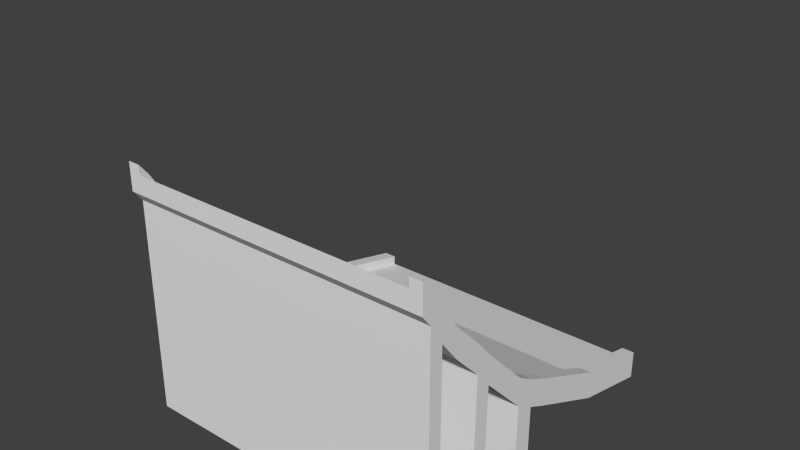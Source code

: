 # Source: jumper.blend  (saved by Blender 2.72.0; exported with 4.5.12 LTS)
import bpy
from mathutils import Matrix  # noqa: F401  (used for matrix-valued properties, if any)

bpy.ops.wm.read_factory_settings(use_empty=True)
scene = bpy.context.scene
scene.name = 'Scene'

# ---- collections
col_collection_1 = bpy.data.collections.new('Collection 1'); scene.collection.children.link(col_collection_1)

# ---- materials (node trees are filled in below, after node groups)
mat_wajah_atas = bpy.data.materials.new('wajah atas')
mat_wajah_atas.alpha_threshold = 0.0
mat_wajah_atas.use_transparent_shadow = False
mat_wajah_atas.roughness = 0.5
mat_tepi = bpy.data.materials.new('tepi')
mat_tepi.alpha_threshold = 0.0
mat_tepi.use_transparent_shadow = False
mat_tepi.roughness = 0.5
mat_wajah_bawah = bpy.data.materials.new('wajah bawah')
mat_wajah_bawah.alpha_threshold = 0.0
mat_wajah_bawah.use_transparent_shadow = False
mat_wajah_bawah.roughness = 0.5

# ---- material node trees

# ---- world
world_world = bpy.data.worlds.new('World'); scene.world = world_world
world_world.color = (0.05088, 0.05088, 0.05088)
world_world.use_sun_shadow = False
world_world.sun_shadow_jitter_overblur = 0.0
world_world.cycles.sampling_method = 'MANUAL'
world_world.cycles.sample_map_resolution = 256

# ---- meshes
me_cube = bpy.data.meshes.new('Cube')
me_cube.from_pydata([], [], [])
me_cube.use_remesh_preserve_volume = False
me_cube.use_remesh_preserve_attributes = False
me_cube.use_mirror_vertex_groups = False
me_cube.update()
me_cube_001 = bpy.data.meshes.new('Cube.001')
me_cube_001.from_pydata([(-5.614, -3.441, 7.925), (-5.614, -3.441, 8.59), (-5.614, 8.299, -0.1056), (-5.614, 8.299, 0.5603), (5.614, -3.441, 7.925), (5.614, -3.441, 8.59), (5.614, 8.299, -0.1056), (5.614, 8.299, 0.5603), (-5.614, 2.456, 1.949), (-5.614, 2.456, 2.615), (5.614, 2.456, 1.949), (5.614, 2.456, 2.615), (-5.614, -0.4649, 4.304), (5.614, -0.4649, 4.97), (-5.614, -0.4649, 4.97), (5.614, -0.4649, 4.304), (-5.614, -1.98, 5.931), (5.614, -1.98, 6.597), (-5.614, -1.98, 6.597), (5.614, -1.98, 5.931), (-5.614, 5.378, 1.28), (5.614, 5.378, 0.6144), (-5.614, 5.378, 0.6144), (5.614, 5.378, 1.28), (-5.614, -2.626, 6.74), (-5.614, -3.113, 7.514), (5.614, -2.626, 7.406), (5.614, -3.113, 8.18), (-5.614, -3.113, 8.18), (-5.614, -2.626, 7.406), (5.614, -3.113, 7.514), (5.614, -2.626, 6.74), (-5.614, -2.626, 6.74), (-5.614, -3.113, 7.514), (5.614, -3.113, 7.514), (5.614, -2.626, 6.74), (-5.614, -2.626, -0.8077), (-5.614, -3.113, -0.1976), (5.614, -3.113, -0.1976), (5.614, -2.626, -0.8077), (-5.614, -1.008, 5.596), (5.614, -1.008, 4.93), (-5.614, -1.008, 4.93), (5.614, -1.008, 5.596), (5.614, -1.084, -0.1864), (5.614, -0.5407, -0.8124), (-5.614, -0.5407, -0.8124), (-5.614, -1.084, -0.1864), (-5.614, 1.137, 3.337), (-5.614, 1.811, 2.934), (5.614, 1.137, 2.671), (5.614, 1.811, 2.268), (-5.614, 1.811, 2.268), (-5.614, 1.137, 2.671), (5.614, 1.811, 2.934), (5.614, 1.137, 3.337), (5.614, 1.137, -0.282), (5.614, 1.811, -0.7606), (-5.614, 1.811, -0.7606), (-5.614, 1.137, -0.282), (5.174, 8.299, -0.1056), (-5.174, 8.299, -0.1056), (-5.174, 8.299, 0.5603), (5.174, 8.299, 0.5603), (-5.174, -3.441, 7.925), (5.174, -3.441, 7.925), (5.174, -3.441, 8.59), (-5.174, -3.441, 8.59), (-5.174, 2.456, 2.615), (5.174, 2.456, 2.615), (5.174, 2.456, 1.949), (-5.174, 2.456, 1.949), (-5.174, -0.4649, 4.97), (5.174, -0.4649, 4.97), (5.174, -0.4649, 4.304), (-5.174, -0.4649, 4.304), (-5.174, -1.98, 6.597), (5.174, -1.98, 6.597), (5.174, -1.98, 5.931), (-5.174, -1.98, 5.931), (5.174, 5.378, 0.6144), (-5.174, 5.378, 0.6144), (-5.174, 5.378, 1.28), (5.174, 5.378, 1.28), (-5.174, -2.626, 7.406), (5.174, -2.626, 7.406), (-5.174, -3.113, 8.18), (5.174, -3.113, 8.18), (5.174, -2.626, 6.74), (-5.174, -2.626, 6.74), (5.174, -3.113, 7.514), (-5.174, -3.113, 7.514), (5.174, -2.626, 6.74), (-5.174, -2.626, 6.74), (5.174, -3.113, 7.514), (-5.174, -3.113, 7.514), (5.174, -2.626, -0.8077), (-5.174, -2.626, -0.8077), (5.174, -3.113, -0.1976), (-5.174, -3.113, -0.1976), (5.174, -1.008, 4.93), (-5.174, -1.008, 4.93), (-5.174, -1.008, 5.596), (5.174, -1.008, 5.596), (5.174, -0.5407, -0.8124), (-5.174, -0.5407, -0.8124), (5.174, -1.084, -0.1864), (-5.174, -1.084, -0.1864), (5.174, 1.811, 2.268), (-5.174, 1.811, 2.268), (5.174, 1.137, 2.671), (-5.174, 1.137, 2.671), (-5.174, 1.811, 2.934), (5.174, 1.811, 2.934), (-5.174, 1.137, 3.337), (5.174, 1.137, 3.337), (5.174, 1.811, -0.7606), (-5.174, 1.811, -0.7606), (5.174, 1.137, -0.282), (-5.174, 1.137, -0.282), (-5.614, 5.378, 1.621), (-5.614, 8.299, 0.9014), (5.174, 8.299, 0.9014), (5.614, 8.299, 0.9014), (5.614, -3.113, 8.521), (5.614, -3.441, 8.932), (-5.174, -3.441, 8.932), (-5.614, -3.441, 8.932), (-5.614, 1.811, 3.275), (-5.614, 2.456, 2.956), (5.614, 5.378, 1.621), (5.614, 2.456, 2.956), (5.174, 2.456, 2.956), (5.614, 1.137, 3.678), (5.614, -0.4649, 5.311), (-5.614, -1.008, 5.937), (-5.614, -0.4649, 5.311), (5.174, -0.4649, 5.311), (5.614, -1.008, 5.937), (5.614, -1.98, 6.938), (-5.614, -2.626, 7.747), (-5.614, -1.98, 6.938), (5.174, -1.98, 6.938), (5.174, 5.378, 1.621), (5.614, -2.626, 7.747), (-5.614, -3.113, 8.521), (5.174, -2.626, 7.747), (5.174, -3.113, 8.521), (5.174, -1.008, 5.937), (-5.614, 1.137, 3.678), (5.614, 1.811, 3.275), (5.174, 1.811, 3.275), (5.174, 1.137, 3.678), (-5.174, 8.299, 0.9014), (5.174, -3.441, 8.932), (-5.174, 2.456, 2.956), (-5.174, -0.4649, 5.311), (-5.174, -1.98, 6.938), (-5.174, 5.378, 1.621), (-5.174, -2.626, 7.747), (-5.174, -3.113, 8.521), (-5.174, -1.008, 5.937), (-5.174, 1.811, 3.275), (-5.174, 1.137, 3.678)], [], [(22, 20, 3, 2), (60, 63, 7, 6), (30, 27, 5, 4), (64, 67, 1, 0), (90, 30, 4, 65), (40, 18, 141, 135), (77, 85, 146, 142), (80, 21, 10, 70), (21, 23, 11, 10), (52, 49, 9, 8), (42, 40, 14, 12), (29, 28, 145, 140), (110, 50, 15, 74), (50, 55, 13, 15), (24, 29, 18, 16), (112, 68, 155, 162), (100, 41, 19, 78), (41, 43, 17, 19), (6, 7, 23, 21), (60, 6, 21, 80), (14, 40, 135, 136), (8, 9, 20, 22), (0, 1, 28, 25), (25, 28, 29, 24), (72, 114, 163, 156), (5, 27, 124, 125), (78, 19, 31, 88), (91, 25, 33, 95), (19, 17, 26, 31), (31, 26, 27, 30), (92, 35, 39, 96), (31, 30, 34, 35), (25, 24, 32, 33), (88, 31, 35, 92), (96, 39, 38, 98), (33, 32, 36, 37), (95, 33, 37, 99), (35, 34, 38, 39), (15, 13, 43, 41), (74, 15, 45, 104), (86, 84, 159, 160), (16, 18, 40, 42), (104, 45, 44, 106), (101, 42, 47, 107), (15, 41, 44, 45), (42, 12, 46, 47), (10, 11, 54, 51), (51, 54, 55, 50), (70, 10, 51, 108), (108, 51, 57, 116), (28, 1, 127, 145), (69, 113, 151, 132), (12, 14, 48, 53), (53, 48, 49, 52), (116, 57, 56, 118), (111, 53, 59, 119), (53, 52, 58, 59), (51, 50, 56, 57), (50, 110, 118, 56), (110, 111, 119, 118), (58, 117, 119, 59), (117, 116, 118, 119), (13, 55, 133, 134), (113, 112, 114, 115), (115, 73, 137, 152), (69, 68, 112, 113), (52, 109, 117, 58), (109, 108, 116, 117), (8, 71, 109, 52), (71, 70, 108, 109), (41, 100, 106, 44), (100, 101, 107, 106), (46, 105, 107, 47), (105, 104, 106, 107), (85, 87, 147, 146), (73, 72, 102, 103), (12, 75, 105, 46), (75, 74, 104, 105), (34, 94, 98, 38), (94, 95, 99, 98), (36, 97, 99, 37), (97, 96, 98, 99), (24, 89, 93, 32), (89, 88, 92, 93), (32, 93, 97, 36), (93, 92, 96, 97), (30, 90, 94, 34), (90, 91, 95, 94), (16, 79, 89, 24), (79, 78, 88, 89), (27, 26, 144, 124), (85, 84, 86, 87), (114, 112, 162, 163), (77, 76, 84, 85), (26, 17, 139, 144), (63, 62, 82, 83), (2, 61, 81, 22), (61, 60, 80, 81), (42, 101, 79, 16), (101, 100, 78, 79), (113, 115, 152, 151), (103, 102, 76, 77), (53, 111, 75, 12), (111, 110, 74, 75), (102, 72, 156, 161), (115, 114, 72, 73), (22, 81, 71, 8), (81, 80, 70, 71), (55, 54, 150, 133), (83, 82, 68, 69), (7, 63, 122, 123), (87, 86, 67, 66), (25, 91, 64, 0), (91, 90, 65, 64), (4, 5, 66, 65), (65, 66, 67, 64), (2, 3, 62, 61), (61, 62, 63, 60), (160, 145, 127, 126), (158, 120, 129, 155), (163, 149, 136, 156), (161, 135, 141, 157), (153, 121, 120, 158), (157, 141, 140, 159), (159, 140, 145, 160), (156, 136, 135, 161), (155, 129, 128, 162), (162, 128, 149, 163), (150, 151, 152, 133), (131, 132, 151, 150), (134, 137, 148, 138), (144, 146, 147, 124), (139, 142, 146, 144), (123, 122, 143, 130), (138, 148, 142, 139), (133, 152, 137, 134), (130, 143, 132, 131), (124, 147, 154, 125), (20, 9, 129, 120), (84, 76, 157, 159), (62, 3, 121, 153), (63, 83, 143, 122), (1, 67, 126, 127), (83, 69, 132, 143), (48, 14, 136, 149), (82, 62, 153, 158), (43, 13, 134, 138), (23, 7, 123, 130), (68, 82, 158, 155), (49, 48, 149, 128), (9, 49, 128, 129), (87, 66, 154, 147), (67, 86, 160, 126), (66, 5, 125, 154), (11, 23, 130, 131), (3, 20, 120, 121), (17, 43, 138, 139), (18, 29, 140, 141), (103, 77, 142, 148), (54, 11, 131, 150), (73, 103, 148, 137), (76, 102, 161, 157)])
me_cube_001.polygons.foreach_set('material_index', [1, 1, 1, 1, 1, 1, 1, 1, 1, 1, 1, 1, 1, 1, 1, 0, 1, 1, 1, 1, 1, 1, 1, 1, 0, 1, 1, 1, 1, 1, 1, 1, 0, 0, 1, 1, 1, 1, 1, 1, 0, 1, 1, 1, 1, 1, 1, 1, 1, 1, 1, 1, 1, 1, 1, 1, 1, 1, 1, 2, 1, 2, 1, 0, 1, 0, 1, 2, 1, 2, 1, 2, 1, 2, 1, 0, 1, 2, 1, 0, 1, 2, 0, 0, 1, 2, 1, 0, 1, 2, 1, 0, 0, 0, 1, 0, 1, 2, 1, 2, 1, 0, 1, 2, 0, 0, 1, 2, 1, 0, 1, 0, 1, 0, 1, 0, 1, 0, 1, 1, 1, 1, 1, 1, 1, 1, 1, 1, 1, 1, 1, 1, 1, 1, 1, 1, 1, 1, 1, 0, 1, 1, 1, 1, 1, 0, 1, 1, 0, 1, 1, 1, 0, 1, 1, 1, 1, 1, 1, 1, 1, 0])
_uv = me_cube_001.uv_layers.new(name='UVMap')
_uv.uv.foreach_set('vector', [0.2762, 0.04361, 0.2675, 0.03094, 0.3325, 0.006616, 0.3411, 0.01929, 0.3431, 0.3192, 0.3431, 0.3038, 0.3533, 0.3038, 0.3533, 0.3192, 0.02481, 0.273, 0.01614, 0.2857, 0.004565, 0.2892, 0.01323, 0.2765, 0.3515, 0.2725, 0.3515, 0.2878, 0.3414, 0.2878, 0.3414, 0.2725, 0.3535, 0.6658, 0.3637, 0.6658, 0.3637, 0.6779, 0.3535, 0.6779, 0.08983, 0.03194, 0.05831, 0.02554, 0.05387, 0.01905, 0.08539, 0.02545, 0.05831, 0.3214, 0.03548, 0.3144, 0.03104, 0.3079, 0.05387, 0.3149, 0.3431, 0.3885, 0.3533, 0.3885, 0.3533, 0.4626, 0.3431, 0.4626, 0.2762, 0.2522, 0.2675, 0.2649, 0.1945, 0.2523, 0.2032, 0.2396, 0.1868, 0.05856, 0.1781, 0.04589, 0.1945, 0.04356, 0.2032, 0.05623, 0.0985, 0.04461, 0.08983, 0.03194, 0.1083, 0.03678, 0.117, 0.04945, 0.03548, 0.01855, 0.01614, 0.01016, 0.0117, 0.003673, 0.03104, 0.01206, 0.3431, 0.6361, 0.3533, 0.6361, 0.3533, 0.6888, 0.3431, 0.6888, 0.1687, 0.2361, 0.16, 0.2488, 0.1083, 0.259, 0.117, 0.2464, 0.04414, 0.03122, 0.03548, 0.01855, 0.05831, 0.02554, 0.06697, 0.03821, 0.5491, 0.3762, 0.8021, 0.3762, 0.8021, 0.6292, 0.5491, 0.6292, 0.3431, 0.9438, 0.3533, 0.9438, 0.3533, 0.976, 0.3431, 0.976, 0.0985, 0.2512, 0.08983, 0.2639, 0.05831, 0.2703, 0.06697, 0.2576, 0.3411, 0.2765, 0.3325, 0.2892, 0.2675, 0.2649, 0.2762, 0.2522, 0.3431, 0.3192, 0.3533, 0.3192, 0.3533, 0.3885, 0.3431, 0.3885, 0.1083, 0.03678, 0.08983, 0.03194, 0.08539, 0.02545, 0.1039, 0.03029, 0.2032, 0.05623, 0.1945, 0.04356, 0.2675, 0.03094, 0.2762, 0.04361, 0.01323, 0.01929, 0.004565, 0.006616, 0.01614, 0.01016, 0.02481, 0.02283, 0.02481, 0.02283, 0.01614, 0.01016, 0.03548, 0.01855, 0.04414, 0.03122, 0.6405, -0.002678, 0.891, -0.002678, 0.891, 0.9973, 0.6405, 0.9973, 0.004565, 0.2892, 0.01614, 0.2857, 0.0117, 0.2921, 0.0001266, 0.2957, 0.3431, 0.976, 0.3533, 0.976, 0.3533, 0.9999, 0.3431, 0.9999, 0.3515, 0.2604, 0.3414, 0.2604, 0.3414, 0.2602, 0.3515, 0.2602, 0.06697, 0.2576, 0.05831, 0.2703, 0.03548, 0.2773, 0.04414, 0.2646, 0.04414, 0.2646, 0.03548, 0.2773, 0.01614, 0.2857, 0.02481, 0.273, 0.3535, 0.2959, 0.3637, 0.2959, 0.3637, 0.4699, 0.3535, 0.4699, 0.419, 0.259, 0.4057, 0.2858, 0.4052, 0.2855, 0.4185, 0.2587, 0.0, 0.0, 1.0, 0.0, 1.0, 1.0, 0.0, 1.0, 0.0, 0.0, 1.0, 0.0, 1.0, 1.0, 0.0, 1.0, 0.3535, 0.4699, 0.3637, 0.4699, 0.3637, 0.4879, 0.3535, 0.4879, 0.3745, 0.2563, 0.3632, 0.2385, 0.3632, 0.06452, 0.3745, 0.07858, 0.3515, 0.2602, 0.3414, 0.2602, 0.3414, 0.0825, 0.3515, 0.0825, 0.363, 0.2385, 0.3518, 0.2563, 0.3518, 0.07858, 0.363, 0.06452, 0.117, 0.2464, 0.1083, 0.259, 0.08983, 0.2639, 0.0985, 0.2512, 0.3431, 0.6888, 0.3533, 0.6888, 0.3533, 0.8068, 0.3431, 0.8068, 0.6405, -0.002678, 0.891, -0.002678, 0.891, 0.9973, 0.6405, 0.9973, 0.06697, 0.03821, 0.05831, 0.02554, 0.08983, 0.03194, 0.0985, 0.04461, 0.3431, 0.8068, 0.3533, 0.8068, 0.3533, 0.8259, 0.3431, 0.8259, 0.3429, 0.9438, 0.3327, 0.9438, 0.3327, 0.8259, 0.3429, 0.8259, 0.117, 0.2464, 0.0985, 0.2512, 0.1636, 0.1529, 0.1821, 0.148, 0.0985, 0.04461, 0.117, 0.04945, 0.1821, 0.1478, 0.1636, 0.1429, 0.2032, 0.2396, 0.1945, 0.2523, 0.1781, 0.2499, 0.1868, 0.2373, 0.1868, 0.2373, 0.1781, 0.2499, 0.16, 0.2488, 0.1687, 0.2361, 0.3431, 0.4626, 0.3533, 0.4626, 0.3533, 0.4791, 0.3431, 0.4791, 0.3431, 0.4791, 0.3533, 0.4791, 0.3533, 0.549, 0.3431, 0.549, 0.01614, 0.01016, 0.004565, 0.006616, 0.0001266, 0.0001266, 0.0117, 0.003673, 0.1945, 0.3394, 0.1781, 0.3417, 0.1737, 0.3352, 0.1901, 0.3329, 0.117, 0.04945, 0.1083, 0.03678, 0.16, 0.047, 0.1687, 0.05968, 0.1687, 0.05968, 0.16, 0.047, 0.1781, 0.04589, 0.1868, 0.05856, 0.3431, 0.549, 0.3533, 0.549, 0.3533, 0.568, 0.3431, 0.568, 0.3429, 0.6361, 0.3327, 0.6361, 0.3327, 0.568, 0.3429, 0.568, 0.1687, 0.05968, 0.1868, 0.05856, 0.2262, 0.1162, 0.2071, 0.1159, 0.1868, 0.2373, 0.1687, 0.2361, 0.2071, 0.18, 0.2262, 0.1796, 0.3533, 0.6361, 0.3431, 0.6361, 0.3431, 0.568, 0.3533, 0.568, 0.5344, 0.3505, 0.5344, 9.079e-05, 0.6344, 9.075e-05, 0.6344, 0.3505, 0.3327, 0.549, 0.3429, 0.549, 0.3429, 0.568, 0.3327, 0.568, 0.6624, 9.075e-05, 0.6624, 0.3505, 0.6344, 0.3505, 0.6344, 9.075e-05, 0.1083, 0.259, 0.16, 0.2488, 0.1556, 0.2553, 0.1039, 0.2655, 0.0001085, 0.3675, 0.4999, 0.3675, 0.4999, 0.4054, 0.0001085, 0.4054, 0.16, 0.3428, 0.1083, 0.3326, 0.1039, 0.3261, 0.1556, 0.3363, 0.0001086, 0.3327, 0.4999, 0.3327, 0.4999, 0.3675, 0.0001085, 0.3675, 0.3327, 0.4791, 0.3429, 0.4791, 0.3429, 0.549, 0.3327, 0.549, 0.7649, 9.067e-05, 0.7649, 0.3505, 0.6624, 0.3505, 0.6624, 9.075e-05, 0.3327, 0.4626, 0.3429, 0.4626, 0.3429, 0.4791, 0.3327, 0.4791, 0.7893, 9.066e-05, 0.7893, 0.3505, 0.7649, 0.3505, 0.7649, 9.067e-05, 0.3533, 0.9438, 0.3431, 0.9438, 0.3431, 0.8259, 0.3533, 0.8259, 0.08241, 0.3505, 0.08241, 9.071e-05, 0.2557, 9.083e-05, 0.2557, 0.3505, 0.3327, 0.8068, 0.3429, 0.8068, 0.3429, 0.8259, 0.3327, 0.8259, 0.2837, 9.083e-05, 0.2837, 0.3505, 0.2557, 0.3505, 0.2557, 9.083e-05, 0.03548, 0.3144, 0.01614, 0.306, 0.0117, 0.2995, 0.03104, 0.3079, 0.0001085, 0.5159, 0.4999, 0.5159, 0.4999, 0.5559, 0.0001085, 0.5559, 0.3327, 0.6888, 0.3429, 0.6888, 0.3429, 0.8068, 0.3327, 0.8068, 0.457, 9.08e-05, 0.457, 0.3505, 0.2837, 0.3505, 0.2837, 9.083e-05, 0.3637, 0.6656, 0.3535, 0.6656, 0.3535, 0.4879, 0.3637, 0.4879, 0.9999, 0.4103, 0.5001, 0.4103, 0.5001, 0.03781, 0.9999, 0.03781, 0.3414, 0.06452, 0.3515, 0.06452, 0.3515, 0.0825, 0.3414, 0.0825, 9.068e-05, 0.6062, 0.3505, 0.6062, 0.3505, 0.6326, 9.068e-05, 0.6326, 0.0, 0.0, 1.0, 0.0, 1.0, 1.0, 0.0, 1.0, 0.0, 0.0, 1.0, 0.0, 1.0, 1.0, 0.0, 1.0, 0.4938, 0.6877, 0.4724, 0.6868, 0.4864, 0.4414, 0.4967, 0.469, 9.062e-05, 0.3506, 0.3505, 0.3506, 0.3505, 0.6062, 9.068e-05, 0.6062, 0.3637, 0.6658, 0.3535, 0.6658, 0.3535, 0.6656, 0.3637, 0.6656, 0.0, 0.0, 1.0, 0.0, 1.0, 1.0, 0.0, 1.0, 0.3327, 0.976, 0.3429, 0.976, 0.3429, 0.9999, 0.3327, 0.9999, 0.03516, 9.064e-05, 0.03516, 0.3505, 9.062e-05, 0.3505, 9.104e-05, 9.062e-05, 0.01614, 0.2857, 0.03548, 0.2773, 0.03104, 0.2838, 0.0117, 0.2921, 0.0001087, 0.6733, 0.4999, 0.6733, 0.4999, 0.7175, 0.0001087, 0.7175, 0.6405, -0.002678, 0.891, -0.002678, 0.891, 0.9973, 0.6405, 0.9973, 0.0001086, 0.6233, 0.4999, 0.6233, 0.4999, 0.6733, 0.0001087, 0.6733, 0.03548, 0.2773, 0.05831, 0.2703, 0.05387, 0.2768, 0.03104, 0.2838, 0.000109, 0.03227, 0.4999, 0.03227, 0.4999, 0.1776, 0.0001088, 0.1776, 0.3327, 0.3192, 0.3429, 0.3192, 0.3429, 0.3885, 0.3327, 0.3885, 0.9999, 9.066e-05, 0.9999, 0.3505, 0.898, 0.3505, 0.898, 9.066e-05, 0.3327, 0.9438, 0.3429, 0.9438, 0.3429, 0.976, 0.3327, 0.976, 0.08241, 9.071e-05, 0.08241, 0.3505, 0.03516, 0.3505, 0.03516, 9.064e-05, 0.1781, 0.3417, 0.16, 0.3428, 0.1556, 0.3363, 0.1737, 0.3352, 0.0001085, 0.5559, 0.4999, 0.5559, 0.4999, 0.6233, 0.0001086, 0.6233, 0.3327, 0.6361, 0.3429, 0.6361, 0.3429, 0.6888, 0.3327, 0.6888, 0.5344, 9.079e-05, 0.5344, 0.3505, 0.457, 0.3505, 0.457, 9.08e-05, 0.6405, -0.002678, 0.891, -0.002678, 0.891, 0.9973, 0.6405, 0.9973, 0.0001085, 0.4054, 0.4999, 0.4054, 0.4999, 0.5159, 0.0001085, 0.5159, 0.3327, 0.3885, 0.3429, 0.3885, 0.3429, 0.4626, 0.3327, 0.4626, 0.898, 9.066e-05, 0.898, 0.3505, 0.7893, 0.3505, 0.7893, 9.066e-05, 0.16, 0.2488, 0.1781, 0.2499, 0.1737, 0.2564, 0.1556, 0.2553, 0.0001088, 0.1776, 0.4999, 0.1776, 0.4999, 0.3327, 0.0001086, 0.3327, 0.3533, 0.3038, 0.3431, 0.3038, 0.3431, 0.2959, 0.3533, 0.2959, 0.0001087, 0.7175, 0.4999, 0.7175, 0.4999, 0.7429, 0.0001088, 0.7429, 0.3414, 0.2604, 0.3515, 0.2604, 0.3515, 0.2725, 0.3414, 0.2725, 0.5094, 0.945, 0.0096, 0.945, 0.0096, 0.9196, 0.5094, 0.9196, 0.3637, 0.6779, 0.3637, 0.6932, 0.3535, 0.6932, 0.3535, 0.6779, 0.0096, 0.9196, 0.0096, 0.8875, 0.5094, 0.8875, 0.5094, 0.9196, 0.3327, 0.3192, 0.3327, 0.3038, 0.3429, 0.3038, 0.3429, 0.3192, 0.4999, 0.0001089, 0.4999, 0.03227, 0.000109, 0.03227, 0.000109, 0.0001085, 0.3535, 0.01053, 0.3535, 0.02068, 0.3414, 0.02068, 0.3414, 0.01053, 0.6112, 0.01053, 0.6112, 0.02068, 0.5371, 0.02068, 0.5371, 0.01053, 0.5024, 0.01053, 0.5024, 0.02068, 0.4497, 0.02068, 0.4497, 0.01053, 0.4306, 0.01053, 0.4306, 0.02068, 0.3984, 0.02068, 0.3984, 0.01053, 0.6805, 0.01053, 0.6805, 0.02068, 0.6112, 0.02068, 0.6112, 0.01053, 0.3984, 0.01053, 0.3984, 0.02068, 0.3746, 0.02068, 0.3746, 0.01053, 0.3746, 0.01053, 0.3746, 0.02068, 0.3535, 0.02068, 0.3535, 0.01053, 0.4497, 0.01053, 0.4497, 0.02068, 0.4306, 0.02068, 0.4306, 0.01053, 0.5371, 0.01053, 0.5371, 0.02068, 0.5205, 0.02068, 0.5205, 0.01053, 0.5205, 0.01053, 0.5205, 0.02068, 0.5024, 0.02068, 0.5024, 0.01053, 0.5205, 0.0001267, 0.5205, 0.01028, 0.5024, 0.01028, 0.5024, 0.0001267, 0.5371, 0.0001267, 0.5371, 0.01028, 0.5205, 0.01028, 0.5205, 0.0001267, 0.4497, 0.0001267, 0.4497, 0.01028, 0.4306, 0.01028, 0.4306, 0.0001267, 0.3746, 0.0001267, 0.3746, 0.01028, 0.3535, 0.01028, 0.3535, 0.0001267, 0.3984, 0.0001267, 0.3984, 0.01028, 0.3746, 0.01028, 0.3746, 0.0001267, 0.6805, 0.0001266, 0.6805, 0.01028, 0.6112, 0.01028, 0.6112, 0.0001266, 0.4306, 0.0001267, 0.4306, 0.01028, 0.3984, 0.01028, 0.3984, 0.0001267, 0.5024, 0.0001267, 0.5024, 0.01028, 0.4497, 0.01028, 0.4497, 0.0001267, 0.6112, 0.0001266, 0.6112, 0.01028, 0.5371, 0.01028, 0.5371, 0.0001267, 0.3535, 0.0001267, 0.3535, 0.01028, 0.3414, 0.01028, 0.3414, 0.0001267, 0.2675, 0.03094, 0.1945, 0.04356, 0.1901, 0.03707, 0.2631, 0.02445, 0.6405, -0.002678, 0.891, -0.002678, 0.891, 0.9973, 0.6405, 0.9973, 0.3429, 0.3038, 0.3327, 0.3038, 0.3327, 0.2959, 0.3429, 0.2959, 0.3325, 0.3024, 0.2675, 0.3268, 0.2631, 0.3203, 0.328, 0.2959, 0.3414, 0.2878, 0.3515, 0.2878, 0.3515, 0.2957, 0.3414, 0.2957, 0.2675, 0.3268, 0.1945, 0.3394, 0.1901, 0.3329, 0.2631, 0.3203, 0.16, 0.047, 0.1083, 0.03678, 0.1039, 0.03029, 0.1556, 0.04052, 0.6405, -0.002678, 0.891, -0.002678, 0.891, 0.9973, 0.6405, 0.9973, 0.08983, 0.2639, 0.1083, 0.259, 0.1039, 0.2655, 0.08539, 0.2704, 0.2675, 0.2649, 0.3325, 0.2892, 0.328, 0.2957, 0.2631, 0.2714, 0.6405, -0.002678, 0.891, -0.002678, 0.891, 0.9973, 0.6405, 0.9973, 0.1781, 0.04589, 0.16, 0.047, 0.1556, 0.04052, 0.1737, 0.0394, 0.1945, 0.04356, 0.1781, 0.04589, 0.1737, 0.0394, 0.1901, 0.03707, 0.01614, 0.306, 0.004565, 0.3024, 0.0001266, 0.2959, 0.0117, 0.2995, 0.6405, -0.002678, 0.891, -0.002678, 0.891, 0.9973, 0.6405, 0.9973, 0.3535, 0.6932, 0.3637, 0.6932, 0.3637, 0.7011, 0.3535, 0.7011, 0.1945, 0.2523, 0.2675, 0.2649, 0.2631, 0.2714, 0.1901, 0.2587, 0.3325, 0.006616, 0.2675, 0.03094, 0.2631, 0.02445, 0.328, 0.0001266, 0.05831, 0.2703, 0.08983, 0.2639, 0.08539, 0.2704, 0.05387, 0.2768, 0.05831, 0.02554, 0.03548, 0.01855, 0.03104, 0.01206, 0.05387, 0.01905, 0.08983, 0.3277, 0.05831, 0.3214, 0.05387, 0.3149, 0.08539, 0.3213, 0.1781, 0.2499, 0.1945, 0.2523, 0.1901, 0.2587, 0.1737, 0.2564, 0.1083, 0.3326, 0.08983, 0.3277, 0.08539, 0.3213, 0.1039, 0.3261, 0.6405, -0.002678, 0.891, -0.002678, 0.891, 0.9973, 0.6405, 0.9973])
me_cube_001.materials.append(mat_wajah_atas)
me_cube_001.materials.append(mat_tepi)
me_cube_001.materials.append(mat_wajah_bawah)
me_cube_001.use_remesh_preserve_volume = False
me_cube_001.use_remesh_preserve_attributes = False
me_cube_001.use_mirror_vertex_groups = False
me_cube_001.update()

# ---- objects
ob_cube = bpy.data.objects.new('Cube', me_cube)
ob_jumper = bpy.data.objects.new('jumper', me_cube_001)

# ---- transforms, parenting, visibility, modifiers, constraints
ob_cube.location = (0.8178, 1.834, 13.45)
ob_cube.lineart.crease_threshold = 0.0
ob_jumper.location = (0.0, 0.0, 0.0)
ob_jumper.lineart.crease_threshold = 0.0

# ---- collection membership
col_collection_1.objects.link(ob_cube)
col_collection_1.objects.link(ob_jumper)

# ---- scene / render settings (as saved in the file)
scene.frame_start = 1; scene.frame_end = 250; scene.frame_set(1)
scene.render.engine = 'BLENDER_EEVEE_NEXT'
scene.render.resolution_percentage = 50
scene.render.dither_intensity = 0.0
scene.cycles.use_denoising = False
scene.cycles.samples = 10
scene.cycles.sampling_pattern = 'TABULATED_SOBOL'
scene.cycles.light_sampling_threshold = 0.0
scene.cycles.use_adaptive_sampling = False
scene.cycles.use_light_tree = False
scene.cycles.blur_glossy = 0.0
scene.cycles.pixel_filter_type = 'GAUSSIAN'
scene.cycles.sample_clamp_indirect = 0.0
scene.view_settings.view_transform = 'Standard'
bpy.context.view_layer.update()

# ---- added for rendering (the .blend has no active camera and no usable light): camera, sun
cam_auto = bpy.data.cameras.new('AutoCamera')
cam_auto.lens = 50.0
cam_auto.sensor_width = 36.0
cam_auto.clip_end = 1000.0
ob_auto_camera = bpy.data.objects.new('AutoCamera', cam_auto)
scene.collection.objects.link(ob_auto_camera)
ob_auto_camera.location = (19.9985, -21.5691, 22.3153)
ob_auto_camera.rotation_euler = (1.09748, -7.21219e-08, 0.694738)
scene.camera = ob_auto_camera
light_auto_sun = bpy.data.lights.new('AutoSun', 'SUN')
light_auto_sun.energy = 3.0
light_auto_sun.angle = 0.0523599
ob_auto_sun = bpy.data.objects.new('AutoSun', light_auto_sun)
scene.collection.objects.link(ob_auto_sun)
ob_auto_sun.rotation_euler = (0.872665, 0.174533, 0.523599)
bpy.context.view_layer.update()
